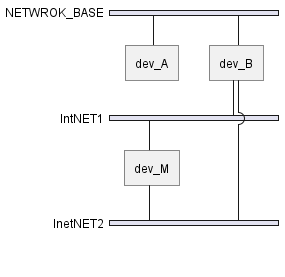

The diagram above was rendered by PlantUML. Its source (embedded in the PNG):
@startuml
nwdiag {
    network NETWROK_BASE {
        width = full
        dev_A
        dev_B
    }
    network IntNET1 {
        ' width = full
        dev_B
        dev_M
    }
    network InetNET2 {
        dev_M
        dev_B
    }
}
@enduml